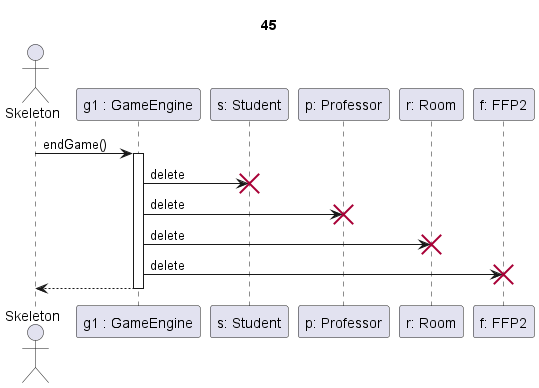

The diagram above was rendered by PlantUML. Its source (embedded in the PNG):
@startuml kilépés

title 45

actor Skeleton as sk

participant "g1 : GameEngine" as g
participant "s: Student" as s
participant "p: Professor" as p
participant "r: Room" as r
participant "f: FFP2" as f

sk->g ++: endGame()

g -> s !!: delete
g -> p !!: delete
g -> r !!: delete
g -> f !!: delete

g-->sk --:
@enduml